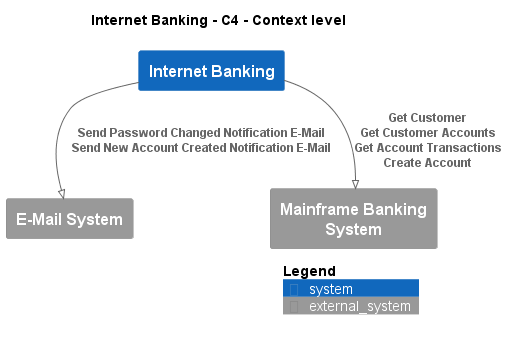

The diagram above was rendered by PlantUML. Its source (embedded in the PNG):
@startuml
!pragma layout smetana
!include ..\..\.c4s\C4_Context.puml

AddElementTag("state:new", $bgColor=green, $fontColor=#ffffff, $borderColor=green, $shadowing="False")
AddElementTag("state:changed", $bgColor=orange, $fontColor=#ffffff, $borderColor=orange, $shadowing="False")
AddElementTag("state:removed", $bgColor=red, $fontColor=#ffffff, $borderColor=red, $shadowing="False")

AddRelTag("state:new", $textColor=green, $lineColor=green)
AddRelTag("state:changed", $textColor=orange, $lineColor=orange)
AddRelTag("state:removed", $textColor=red, $lineColor=red)

SHOW_PERSON_PORTRAIT()
LAYOUT_TOP_DOWN()

skinparam linetype polyline

title Internet Banking - C4 - Context level

System(BigBankPlc.SoftwareSystems.InternetBanking, "Internet Banking", "")
System_Ext(BigBankPlc.SoftwareSystems.EMailSystem, "E-Mail System", "")
System_Ext(BigBankPlc.SoftwareSystems.MainframeBankingSystem, "Mainframe Banking System", "")

Rel(BigBankPlc.SoftwareSystems.InternetBanking, BigBankPlc.SoftwareSystems.EMailSystem, "Send Password Changed Notification E-Mail\nSend New Account Created Notification E-Mail")
Rel(BigBankPlc.SoftwareSystems.InternetBanking, BigBankPlc.SoftwareSystems.MainframeBankingSystem, "Get Customer\nGet Customer Accounts\nGet Account Transactions\nCreate Account")


SHOW_LEGEND()
@enduml